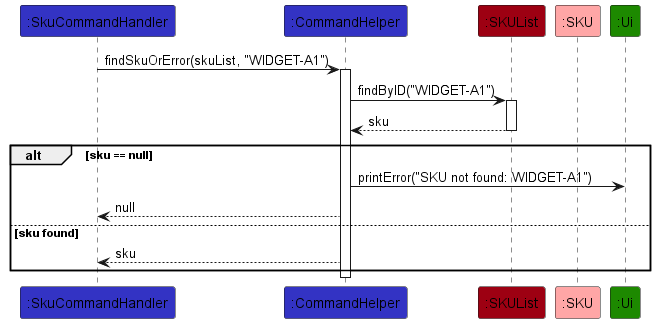

The diagram above was rendered by PlantUML. Its source (embedded in the PNG):
@startuml
!include ../style.puml

Participant ":SkuCommandHandler" as handler LOGIC_COLOR
Participant ":CommandHelper" as helper LOGIC_COLOR
Participant ":SKUList" as skuList MODEL_COLOR
Participant ":SKU" as sku MODEL_COLOR_T1
Participant ":Ui" as ui UI_COLOR

handler -> helper ++ : findSkuOrError(skuList, "WIDGET-A1")
helper -> skuList ++ : findByID("WIDGET-A1")
skuList --> helper -- : sku

alt sku == null
  helper -> ui : printError("SKU not found: WIDGET-A1")
  helper --> handler : null
else sku found
  helper --> handler : sku
end
deactivate helper
@enduml